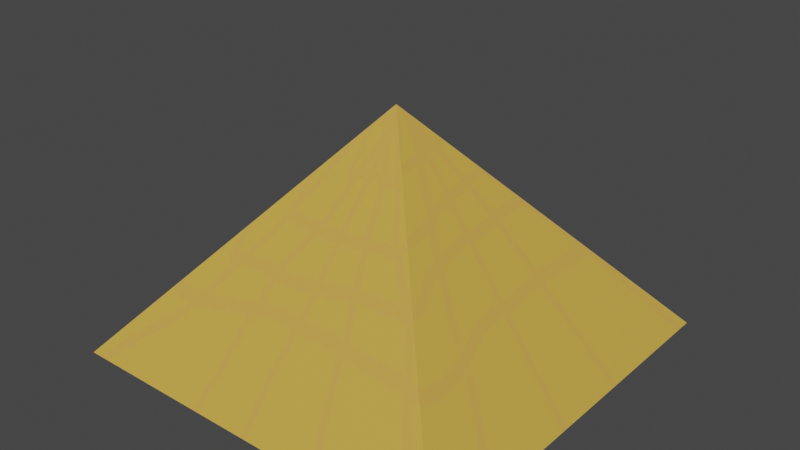 # Source: pyramid.blend  (saved by Blender 2.90.8; exported with 4.5.12 LTS)
import bpy
from mathutils import Matrix  # noqa: F401  (used for matrix-valued properties, if any)

bpy.ops.wm.read_factory_settings(use_empty=True)
scene = bpy.context.scene
scene.name = 'Scene'

# ---- collections
col_collection = bpy.data.collections.new('Collection'); scene.collection.children.link(col_collection)

# ---- images (referenced by path relative to the original .blend; pixels are not part of the script)
import os
ASSET_DIR = os.environ.get("B2B_ASSET_DIR", "")  # directory of the original .blend (textures are referenced by path, not embedded)
HERE = os.path.dirname(os.path.abspath(__file__))  # packed textures are extracted next to this script under _unpacked/

def load_image(name, relpath, width, height, colorspace="sRGB"):
    """Load a texture the original file referenced (path relative to the .blend, or extracted next to this script)."""
    p = next((c for c in (os.path.join(HERE, relpath), os.path.join(ASSET_DIR, relpath)) if relpath and os.path.exists(c)), "")
    if p:
        img = bpy.data.images.load(p, check_existing=True)
        img.name = name
    else:  # same state as the original file: an image datablock whose file is absent (Cycles renders it pink)
        img = bpy.data.images.new(name, width, height)
        img.source = "FILE"
        img.filepath = "//" + (relpath or name)
    img.colorspace_settings.name = colorspace
    return img
img_pyramid = load_image('Pyramid', '_unpacked/Pyramid.e47eb446.png', 1024, 1024, 'sRGB')
img_door = load_image('door', '_unpacked/door.0e86d847.png', 1024, 1024, 'sRGB')

# ---- materials (node trees are filled in below, after node groups)
mat_material = bpy.data.materials.new('Material')
mat_material.alpha_threshold = 0.0
mat_material.use_transparent_shadow = False
mat_material.line_color = (0.0, 0.0, 0.0, 1.0)
mat_material_001 = bpy.data.materials.new('Material.001')
mat_material_001.use_transparent_shadow = False

# ---- material node trees
mat_material.use_nodes = True; mat_material.node_tree.nodes.clear()
_N = mat_material.node_tree.nodes; _L = mat_material.node_tree.links
n0 = _N.new('ShaderNodeOutputMaterial'); n0.name = 'Material Output'; n0.location = (300, 300)
n1 = _N.new('ShaderNodeBsdfPrincipled'); n1.name = 'Principled BSDF'; n1.location = (10, 300)
n1.distribution = 'GGX'
n1.subsurface_method = 'BURLEY'
n1.inputs[2].default_value = 0.4
n1.inputs[3].default_value = 1.45
n1.inputs[27].default_value = (0.0, 0.0, 0.0, 1.0)
n1.inputs[28].default_value = 1.0
n2 = _N.new('ShaderNodeTexImage'); n2.name = 'Image Texture'; n2.location = (-280, 275)
n2.image = img_pyramid
_L.new(n1.outputs[0], n0.inputs[0])
_L.new(n2.outputs[0], n1.inputs[0])
n0.is_active_output = True
mat_material_001.use_nodes = True; mat_material_001.node_tree.nodes.clear()
_N = mat_material_001.node_tree.nodes; _L = mat_material_001.node_tree.links
n0 = _N.new('ShaderNodeBsdfPrincipled'); n0.name = 'Principled BSDF'; n0.location = (10, 300)
n0.distribution = 'GGX'
n0.subsurface_method = 'BURLEY'
n0.inputs[3].default_value = 1.45
n0.inputs[27].default_value = (0.0, 0.0, 0.0, 1.0)
n0.inputs[28].default_value = 1.0
n1 = _N.new('ShaderNodeOutputMaterial'); n1.name = 'Material Output'; n1.location = (300, 300)
n2 = _N.new('ShaderNodeTexImage'); n2.name = 'Image Texture'; n2.location = (-280, 275)
n2.image = img_door
_L.new(n0.outputs[0], n1.inputs[0])
_L.new(n2.outputs[0], n0.inputs[0])
n1.is_active_output = True

# ---- world
world_world = bpy.data.worlds.new('World'); scene.world = world_world
world_world.use_nodes = True; world_world.node_tree.nodes.clear()
_N = world_world.node_tree.nodes; _L = world_world.node_tree.links
n0 = _N.new('ShaderNodeOutputWorld'); n0.name = 'World Output'; n0.location = (300, 300)
n1 = _N.new('ShaderNodeBackground'); n1.name = 'Background'; n1.location = (10, 300)
n1.inputs[0].default_value = (0.05088, 0.05088, 0.05088, 1.0)
_L.new(n1.outputs[0], n0.inputs[0])
n0.is_active_output = True
world_world.color = (0.05088, 0.05088, 0.05088)
world_world.use_sun_shadow = False
world_world.sun_shadow_jitter_overblur = 0.0

# ---- meshes
me_cube_004 = bpy.data.meshes.new('Cube.004')
me_cube_004.from_pydata([(1.0, 5.5, 2.598), (1.6, 5.5, 2.598), (1.0, 10.5, 2.598), (1.6, 10.5, 2.598), (1.0, 5.5, -0.002), (1.6, 5.5, -0.002), (1.0, 10.5, -0.002), (1.6, 10.5, -0.002), (0.0, 0.0, 11.79), (10.0, 10.0, 0.0), (10.0, -10.0, 0.0), (-10.0, 10.0, 0.0), (-10.0, -10.0, 0.0), (-1.0, 5.5, 2.0), (-1.0, 5.5, 2.6), (-1.0, 10.5, 2.0), (-1.0, 10.5, 2.6), (1.0, 5.5, 2.0), (1.0, 5.5, 2.6), (1.0, 10.5, 2.0), (1.0, 10.5, 2.6), (-1.6, 5.5, 2.598), (-1.0, 5.5, 2.598), (-1.6, 10.5, 2.598), (-1.0, 10.5, 2.598), (-1.6, 5.5, -0.002), (-1.0, 5.5, -0.002), (-1.6, 10.5, -0.002), (-1.0, 10.5, -0.002), (-1.0, 6.0, 0.0), (-1.0, 6.0, 2.0), (-1.0, 10.0, 0.0), (-1.0, 10.0, 2.0), (1.0, 6.0, 0.0), (1.0, 6.0, 2.0), (1.0, 10.0, 0.0), (1.0, 10.0, 2.0)], [], [(0, 1, 3, 2), (2, 3, 7, 6), (6, 7, 5, 4), (4, 5, 1, 0), (2, 6, 4, 0), (7, 3, 1, 5), (10, 8, 12), (12, 8, 11), (11, 9, 10, 12), (9, 8, 10), (11, 8, 9), (13, 14, 16, 15), (15, 16, 20, 19), (19, 20, 18, 17), (17, 18, 14, 13), (15, 19, 17, 13), (20, 16, 14, 18), (21, 22, 24, 23), (23, 24, 28, 27), (27, 28, 26, 25), (25, 26, 22, 21), (23, 27, 25, 21), (28, 24, 22, 26), (29, 30, 32, 31), (31, 32, 36, 35), (35, 36, 34, 33), (33, 34, 30, 29), (31, 35, 33, 29), (36, 32, 30, 34)])
me_cube_004.polygons.foreach_set('material_index', [0, 0, 0, 0, 0, 0, 0, 0, 0, 0, 0, 0, 0, 0, 0, 0, 0, 0, 0, 0, 0, 0, 0, 1, 1, 1, 1, 1, 1])
_uv = me_cube_004.uv_layers.new(name='UVMap')
_uv.uv.foreach_set('vector', [0.375, 0.0, 0.625, 0.0, 0.625, 0.25, 0.375, 0.25, 0.375, 0.25, 0.625, 0.25, 0.625, 0.5, 0.375, 0.5, 0.375, 0.5, 0.625, 0.5, 0.625, 0.75, 0.375, 0.75, 0.375, 0.75, 0.625, 0.75, 0.625, 1.0, 0.375, 1.0, 0.125, 0.5, 0.375, 0.5, 0.375, 0.75, 0.125, 0.75, 0.625, 0.5, 0.875, 0.5, 0.875, 0.75, 0.625, 0.75, 0.375, 0.75, 0.625, 1.0, 0.375, 1.0, 0.375, 0.0, 0.625, 0.25, 0.375, 0.25, 0.125, 0.5, 0.375, 0.5, 0.375, 0.75, 0.125, 0.75, 0.375, 0.5, 0.625, 0.75, 0.375, 0.75, 0.375, 0.25, 0.625, 0.5, 0.375, 0.5, 0.375, 0.0, 0.625, 0.0, 0.625, 0.25, 0.375, 0.25, 0.375, 0.25, 0.625, 0.25, 0.625, 0.5, 0.375, 0.5, 0.375, 0.5, 0.625, 0.5, 0.625, 0.75, 0.375, 0.75, 0.375, 0.75, 0.625, 0.75, 0.625, 1.0, 0.375, 1.0, 0.125, 0.5, 0.375, 0.5, 0.375, 0.75, 0.125, 0.75, 0.625, 0.5, 0.875, 0.5, 0.875, 0.75, 0.625, 0.75, 0.375, 0.0, 0.625, 0.0, 0.625, 0.25, 0.375, 0.25, 0.375, 0.25, 0.625, 0.25, 0.625, 0.5, 0.375, 0.5, 0.375, 0.5, 0.625, 0.5, 0.625, 0.75, 0.375, 0.75, 0.375, 0.75, 0.625, 0.75, 0.625, 1.0, 0.375, 1.0, 0.125, 0.5, 0.375, 0.5, 0.375, 0.75, 0.125, 0.75, 0.625, 0.5, 0.875, 0.5, 0.875, 0.75, 0.625, 0.75, 0.375, 0.0, 0.625, 0.0, 0.625, 0.25, 0.375, 0.25, 0.375, 0.25, 0.625, 0.25, 0.625, 0.5, 0.375, 0.5, 0.375, 0.5, 0.625, 0.5, 0.625, 0.75, 0.375, 0.75, 0.375, 0.75, 0.625, 0.75, 0.625, 1.0, 0.375, 1.0, 0.125, 0.5, 0.375, 0.5, 0.375, 0.75, 0.125, 0.75, 0.625, 0.5, 0.875, 0.5, 0.875, 0.75, 0.625, 0.75])
me_cube_004.materials.append(mat_material)
me_cube_004.materials.append(mat_material_001)
me_cube_004.use_remesh_fix_poles = True
me_cube_004.use_remesh_preserve_attributes = False
me_cube_004.use_mirror_vertex_groups = False
me_cube_004.update()

# ---- objects
ob_cube_004 = bpy.data.objects.new('Cube.004', me_cube_004)

# ---- transforms, parenting, visibility, modifiers, constraints
ob_cube_004.location = (0.0, 0.0, 0.0)
ob_cube_004.lineart.crease_threshold = 0.0

# ---- collection membership
col_collection.objects.link(ob_cube_004)

# ---- scene / render settings (as saved in the file)
scene.frame_start = 1; scene.frame_end = 250; scene.frame_set(1)
scene.render.engine = 'BLENDER_EEVEE_NEXT'
scene.cycles.use_denoising = False
scene.cycles.samples = 128
scene.cycles.sampling_pattern = 'TABULATED_SOBOL'
scene.cycles.use_adaptive_sampling = False
scene.cycles.use_light_tree = False
scene.view_settings.view_transform = 'Filmic'
bpy.context.view_layer.update()

# ---- added for rendering (the .blend has no active camera and no usable light): camera, sun
cam_auto = bpy.data.cameras.new('AutoCamera')
cam_auto.lens = 50.0
cam_auto.sensor_width = 36.0
cam_auto.clip_end = 1000.0
ob_auto_camera = bpy.data.objects.new('AutoCamera', cam_auto)
scene.collection.objects.link(ob_auto_camera)
ob_auto_camera.location = (28.6552, -34.1362, 28.8161)
ob_auto_camera.rotation_euler = (1.09748, -7.21219e-08, 0.694738)
scene.camera = ob_auto_camera
light_auto_sun = bpy.data.lights.new('AutoSun', 'SUN')
light_auto_sun.energy = 3.0
light_auto_sun.angle = 0.0523599
ob_auto_sun = bpy.data.objects.new('AutoSun', light_auto_sun)
scene.collection.objects.link(ob_auto_sun)
ob_auto_sun.rotation_euler = (0.872665, 0.174533, 0.523599)
bpy.context.view_layer.update()
